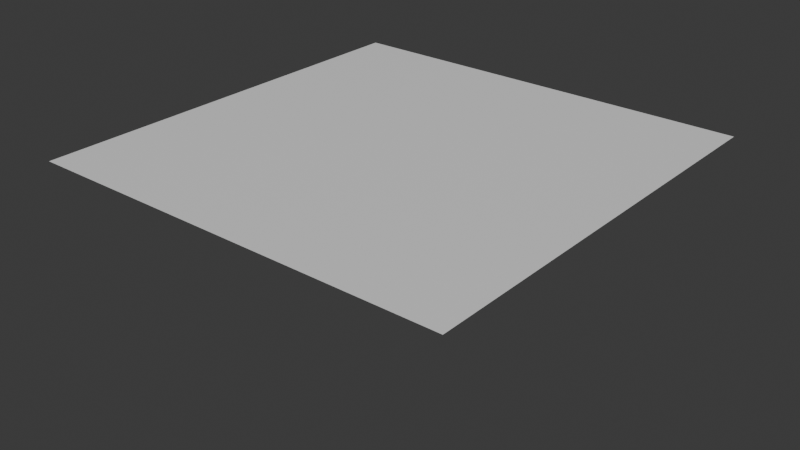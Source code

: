 # Source: platform.blend  (saved by Blender 4.2.66; exported with 4.5.12 LTS)
import bpy
from mathutils import Matrix  # noqa: F401  (used for matrix-valued properties, if any)

bpy.ops.wm.read_factory_settings(use_empty=True)
scene = bpy.context.scene
scene.name = 'Scene'

# ---- collections
col_platform = bpy.data.collections.new('Platform'); scene.collection.children.link(col_platform)

# ---- materials (node trees are filled in below, after node groups)
mat_platform = bpy.data.materials.new('Platform')

# ---- material node trees
mat_platform.use_nodes = True; mat_platform.node_tree.nodes.clear()
_N = mat_platform.node_tree.nodes; _L = mat_platform.node_tree.links
n0 = _N.new('ShaderNodeBsdfPrincipled'); n0.name = 'Principled BSDF'; n0.location = (10, 300)
n1 = _N.new('ShaderNodeOutputMaterial'); n1.name = 'Material Output'; n1.location = (300, 300)
_L.new(n0.outputs[0], n1.inputs[0])
n1.is_active_output = True

# ---- world
world_world = bpy.data.worlds.new('World'); scene.world = world_world
world_world.use_nodes = True; world_world.node_tree.nodes.clear()
_N = world_world.node_tree.nodes; _L = world_world.node_tree.links
n0 = _N.new('ShaderNodeOutputWorld'); n0.name = 'World Output'; n0.location = (300, 300)
n1 = _N.new('ShaderNodeBackground'); n1.name = 'Background'; n1.location = (10, 300)
n1.inputs[0].default_value = (0.05088, 0.05088, 0.05088, 1.0)
_L.new(n1.outputs[0], n0.inputs[0])
n0.is_active_output = True
world_world.color = (0.05088, 0.05088, 0.05088)
world_world.sun_shadow_jitter_overblur = 0.0

# ---- meshes
me_cube_001 = bpy.data.meshes.new('Cube.001')
me_cube_001.from_pydata([(0.0, 0.0, -0.5045), (-0.9996, -0.9996, 0.2011), (-0.9996, 0.9996, 0.2011), (0.9996, -0.9996, 0.2011), (0.9996, 0.9996, 0.2011)], [], [(0, 1, 2), (0, 2, 4), (0, 4, 3), (0, 3, 1), (4, 2, 1, 3)])
_uv = me_cube_001.uv_layers.new(name='UVMap')
_uv.uv.foreach_set('vector', [0.375, 0.0, 0.625, 0.0, 0.625, 0.25, 0.375, 0.25, 0.625, 0.25, 0.625, 0.5, 0.375, 0.5, 0.625, 0.5, 0.625, 0.75, 0.375, 0.75, 0.625, 0.75, 0.625, 1.0, 0.625, 0.5, 0.875, 0.5, 0.875, 0.75, 0.625, 0.75])
me_cube_001.materials.append(mat_platform)
me_cube_001.update()

# ---- objects
ob_cube = bpy.data.objects.new('Cube', me_cube_001)

# ---- transforms, parenting, visibility, modifiers, constraints
ob_cube.location = (0.0, 0.0, 0.0)

# ---- collection membership
col_platform.objects.link(ob_cube)

# ---- scene / render settings (as saved in the file)
scene.frame_start = 1; scene.frame_end = 250; scene.frame_set(1)
scene.render.engine = 'BLENDER_EEVEE_NEXT'
bpy.context.view_layer.update()

# ---- added for rendering (the .blend has no active camera and no usable light): camera, sun
cam_auto = bpy.data.cameras.new('AutoCamera')
cam_auto.lens = 50.0
cam_auto.sensor_width = 36.0
cam_auto.clip_end = 1000.0
ob_auto_camera = bpy.data.objects.new('AutoCamera', cam_auto)
scene.collection.objects.link(ob_auto_camera)
ob_auto_camera.location = (2.69612, -3.23534, 2.00521)
ob_auto_camera.rotation_euler = (1.09748, -7.21219e-08, 0.694738)
scene.camera = ob_auto_camera
light_auto_sun = bpy.data.lights.new('AutoSun', 'SUN')
light_auto_sun.energy = 3.0
light_auto_sun.angle = 0.0523599
ob_auto_sun = bpy.data.objects.new('AutoSun', light_auto_sun)
scene.collection.objects.link(ob_auto_sun)
ob_auto_sun.rotation_euler = (0.872665, 0.174533, 0.523599)
bpy.context.view_layer.update()
